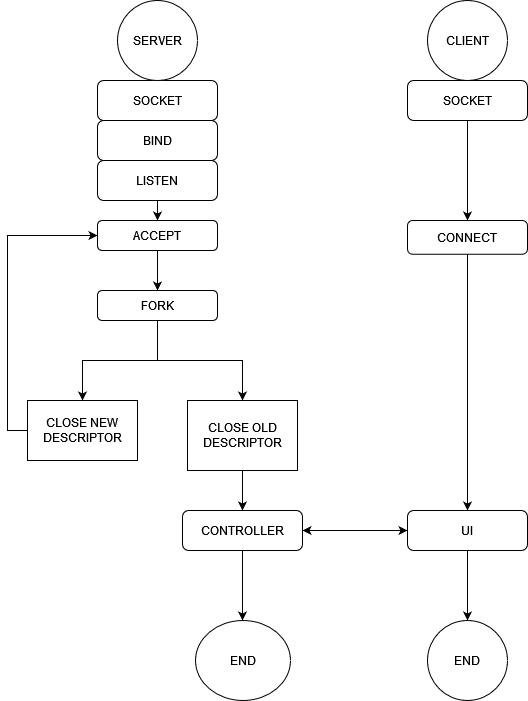

The diagram above was exported from draw.io. Its source (the exported page's mxGraphModel, read from the mxfile embedded in the PNG):
<mxGraphModel dx="1662" dy="752" grid="1" gridSize="10" guides="1" tooltips="1" connect="1" arrows="1" fold="1" page="1" pageScale="1" pageWidth="850" pageHeight="1100" math="0" shadow="0">
  <root>
    <mxCell id="0" />
    <mxCell id="1" parent="0" />
    <mxCell id="pKsuxf3Dm0VBB_p03rnl-1" value="SOCKET" style="rounded=1;whiteSpace=wrap;html=1;" vertex="1" parent="1">
      <mxGeometry x="280" y="80" width="120" height="40" as="geometry" />
    </mxCell>
    <mxCell id="pKsuxf3Dm0VBB_p03rnl-2" value="SERVER" style="ellipse;whiteSpace=wrap;html=1;aspect=fixed;" vertex="1" parent="1">
      <mxGeometry x="300" width="80" height="80" as="geometry" />
    </mxCell>
    <mxCell id="pKsuxf3Dm0VBB_p03rnl-3" value="&lt;div&gt;CLIENT&lt;/div&gt;" style="ellipse;whiteSpace=wrap;html=1;aspect=fixed;" vertex="1" parent="1">
      <mxGeometry x="610" width="80" height="80" as="geometry" />
    </mxCell>
    <mxCell id="pKsuxf3Dm0VBB_p03rnl-25" style="edgeStyle=orthogonalEdgeStyle;rounded=0;orthogonalLoop=1;jettySize=auto;html=1;exitX=0.5;exitY=1;exitDx=0;exitDy=0;entryX=0.5;entryY=0;entryDx=0;entryDy=0;" edge="1" parent="1" source="pKsuxf3Dm0VBB_p03rnl-4" target="pKsuxf3Dm0VBB_p03rnl-23">
      <mxGeometry relative="1" as="geometry" />
    </mxCell>
    <mxCell id="pKsuxf3Dm0VBB_p03rnl-4" value="SOCKET" style="rounded=1;whiteSpace=wrap;html=1;" vertex="1" parent="1">
      <mxGeometry x="590" y="80" width="120" height="40" as="geometry" />
    </mxCell>
    <mxCell id="pKsuxf3Dm0VBB_p03rnl-5" value="BIND" style="rounded=1;whiteSpace=wrap;html=1;" vertex="1" parent="1">
      <mxGeometry x="280" y="120" width="120" height="40" as="geometry" />
    </mxCell>
    <mxCell id="pKsuxf3Dm0VBB_p03rnl-12" style="edgeStyle=orthogonalEdgeStyle;rounded=0;orthogonalLoop=1;jettySize=auto;html=1;exitX=0.5;exitY=1;exitDx=0;exitDy=0;entryX=0.5;entryY=0;entryDx=0;entryDy=0;" edge="1" parent="1" source="pKsuxf3Dm0VBB_p03rnl-7" target="pKsuxf3Dm0VBB_p03rnl-8">
      <mxGeometry relative="1" as="geometry" />
    </mxCell>
    <mxCell id="pKsuxf3Dm0VBB_p03rnl-7" value="LISTEN" style="rounded=1;whiteSpace=wrap;html=1;" vertex="1" parent="1">
      <mxGeometry x="280" y="160" width="120" height="40" as="geometry" />
    </mxCell>
    <mxCell id="pKsuxf3Dm0VBB_p03rnl-13" value="" style="edgeStyle=orthogonalEdgeStyle;rounded=0;orthogonalLoop=1;jettySize=auto;html=1;" edge="1" parent="1" source="pKsuxf3Dm0VBB_p03rnl-8" target="pKsuxf3Dm0VBB_p03rnl-9">
      <mxGeometry relative="1" as="geometry" />
    </mxCell>
    <mxCell id="pKsuxf3Dm0VBB_p03rnl-8" value="ACCEPT" style="rounded=1;whiteSpace=wrap;html=1;" vertex="1" parent="1">
      <mxGeometry x="280" y="220" width="120" height="30" as="geometry" />
    </mxCell>
    <mxCell id="pKsuxf3Dm0VBB_p03rnl-16" style="edgeStyle=orthogonalEdgeStyle;rounded=0;orthogonalLoop=1;jettySize=auto;html=1;exitX=0.5;exitY=1;exitDx=0;exitDy=0;entryX=0.5;entryY=0;entryDx=0;entryDy=0;" edge="1" parent="1" source="pKsuxf3Dm0VBB_p03rnl-9" target="pKsuxf3Dm0VBB_p03rnl-11">
      <mxGeometry relative="1" as="geometry" />
    </mxCell>
    <mxCell id="pKsuxf3Dm0VBB_p03rnl-17" style="edgeStyle=orthogonalEdgeStyle;rounded=0;orthogonalLoop=1;jettySize=auto;html=1;exitX=0.5;exitY=1;exitDx=0;exitDy=0;entryX=0.5;entryY=0;entryDx=0;entryDy=0;" edge="1" parent="1" source="pKsuxf3Dm0VBB_p03rnl-9" target="pKsuxf3Dm0VBB_p03rnl-10">
      <mxGeometry relative="1" as="geometry" />
    </mxCell>
    <mxCell id="pKsuxf3Dm0VBB_p03rnl-9" value="FORK" style="rounded=1;whiteSpace=wrap;html=1;" vertex="1" parent="1">
      <mxGeometry x="280" y="290" width="120" height="30" as="geometry" />
    </mxCell>
    <mxCell id="pKsuxf3Dm0VBB_p03rnl-18" style="edgeStyle=orthogonalEdgeStyle;rounded=0;orthogonalLoop=1;jettySize=auto;html=1;exitX=0;exitY=0.5;exitDx=0;exitDy=0;entryX=0;entryY=0.5;entryDx=0;entryDy=0;" edge="1" parent="1" source="pKsuxf3Dm0VBB_p03rnl-10" target="pKsuxf3Dm0VBB_p03rnl-8">
      <mxGeometry relative="1" as="geometry" />
    </mxCell>
    <mxCell id="pKsuxf3Dm0VBB_p03rnl-10" value="CLOSE NEW DESCRIPTOR" style="rounded=0;whiteSpace=wrap;html=1;" vertex="1" parent="1">
      <mxGeometry x="210" y="400" width="110" height="60" as="geometry" />
    </mxCell>
    <mxCell id="pKsuxf3Dm0VBB_p03rnl-20" style="edgeStyle=orthogonalEdgeStyle;rounded=0;orthogonalLoop=1;jettySize=auto;html=1;exitX=0.5;exitY=1;exitDx=0;exitDy=0;entryX=0.5;entryY=0;entryDx=0;entryDy=0;" edge="1" parent="1" source="pKsuxf3Dm0VBB_p03rnl-11" target="pKsuxf3Dm0VBB_p03rnl-19">
      <mxGeometry relative="1" as="geometry" />
    </mxCell>
    <mxCell id="pKsuxf3Dm0VBB_p03rnl-11" value="&lt;div&gt;CLOSE OLD DESCRIPTOR&lt;/div&gt;" style="rounded=0;whiteSpace=wrap;html=1;" vertex="1" parent="1">
      <mxGeometry x="370" y="400" width="110" height="70" as="geometry" />
    </mxCell>
    <mxCell id="pKsuxf3Dm0VBB_p03rnl-21" style="edgeStyle=orthogonalEdgeStyle;rounded=0;orthogonalLoop=1;jettySize=auto;html=1;exitX=0.5;exitY=1;exitDx=0;exitDy=0;" edge="1" parent="1" source="pKsuxf3Dm0VBB_p03rnl-19">
      <mxGeometry relative="1" as="geometry">
        <mxPoint x="425" y="620" as="targetPoint" />
      </mxGeometry>
    </mxCell>
    <mxCell id="pKsuxf3Dm0VBB_p03rnl-30" style="edgeStyle=orthogonalEdgeStyle;rounded=0;orthogonalLoop=1;jettySize=auto;html=1;exitX=1;exitY=0.5;exitDx=0;exitDy=0;entryX=0;entryY=0.5;entryDx=0;entryDy=0;" edge="1" parent="1" source="pKsuxf3Dm0VBB_p03rnl-19" target="pKsuxf3Dm0VBB_p03rnl-26">
      <mxGeometry relative="1" as="geometry" />
    </mxCell>
    <mxCell id="pKsuxf3Dm0VBB_p03rnl-19" value="CONTROLLER" style="rounded=1;whiteSpace=wrap;html=1;" vertex="1" parent="1">
      <mxGeometry x="365" y="510" width="120" height="40" as="geometry" />
    </mxCell>
    <mxCell id="pKsuxf3Dm0VBB_p03rnl-22" value="END" style="ellipse;whiteSpace=wrap;html=1;" vertex="1" parent="1">
      <mxGeometry x="378" y="620" width="95" height="80" as="geometry" />
    </mxCell>
    <mxCell id="pKsuxf3Dm0VBB_p03rnl-28" style="edgeStyle=orthogonalEdgeStyle;rounded=0;orthogonalLoop=1;jettySize=auto;html=1;exitX=0.5;exitY=1;exitDx=0;exitDy=0;entryX=0.5;entryY=0;entryDx=0;entryDy=0;" edge="1" parent="1" source="pKsuxf3Dm0VBB_p03rnl-23" target="pKsuxf3Dm0VBB_p03rnl-26">
      <mxGeometry relative="1" as="geometry" />
    </mxCell>
    <mxCell id="pKsuxf3Dm0VBB_p03rnl-23" value="CONNECT" style="rounded=1;whiteSpace=wrap;html=1;" vertex="1" parent="1">
      <mxGeometry x="590" y="220" width="120" height="33.75" as="geometry" />
    </mxCell>
    <mxCell id="pKsuxf3Dm0VBB_p03rnl-29" value="" style="edgeStyle=orthogonalEdgeStyle;rounded=0;orthogonalLoop=1;jettySize=auto;html=1;" edge="1" parent="1" source="pKsuxf3Dm0VBB_p03rnl-26" target="pKsuxf3Dm0VBB_p03rnl-19">
      <mxGeometry relative="1" as="geometry" />
    </mxCell>
    <mxCell id="pKsuxf3Dm0VBB_p03rnl-34" style="edgeStyle=orthogonalEdgeStyle;rounded=0;orthogonalLoop=1;jettySize=auto;html=1;exitX=0.5;exitY=1;exitDx=0;exitDy=0;" edge="1" parent="1" source="pKsuxf3Dm0VBB_p03rnl-26" target="pKsuxf3Dm0VBB_p03rnl-33">
      <mxGeometry relative="1" as="geometry" />
    </mxCell>
    <mxCell id="pKsuxf3Dm0VBB_p03rnl-26" value="UI" style="rounded=1;whiteSpace=wrap;html=1;" vertex="1" parent="1">
      <mxGeometry x="590" y="510" width="120" height="40" as="geometry" />
    </mxCell>
    <mxCell id="pKsuxf3Dm0VBB_p03rnl-33" value="END" style="ellipse;whiteSpace=wrap;html=1;aspect=fixed;" vertex="1" parent="1">
      <mxGeometry x="610" y="620" width="80" height="80" as="geometry" />
    </mxCell>
  </root>
</mxGraphModel>